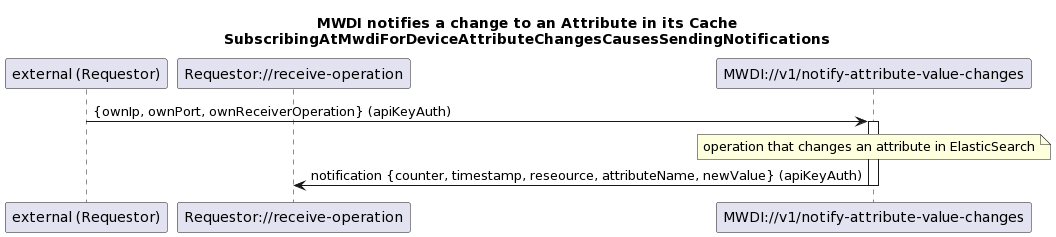

The diagram above was rendered by PlantUML. Its source (embedded in the PNG):
@startuml
skinparam responseMessageBelowArrow true

title 
MWDI notifies a change to an Attribute in its Cache
SubscribingAtMwdiForDeviceAttributeChangesCausesSendingNotifications
end title

participant "external (Requestor)" as external
participant "Requestor://receive-operation" as receiverOperation
participant "MWDI://v1/notify-attribute-value-changes" as notifyAttributeChange

external -> notifyAttributeChange: {ownIp, ownPort, ownReceiverOperation} (apiKeyAuth)
activate notifyAttributeChange

note over notifyAttributeChange: operation that changes an attribute in ElasticSearch

notifyAttributeChange -> receiverOperation: notification {counter, timestamp, reseource, attributeName, newValue} (apiKeyAuth)
deactivate notifyAttributeChange
@enduml